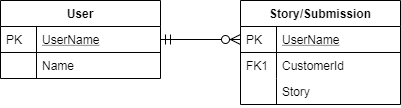

The diagram above was exported from draw.io. Its source (the exported page's mxGraphModel, read from the mxfile embedded in the PNG):
<mxGraphModel dx="932" dy="599" grid="1" gridSize="10" guides="1" tooltips="1" connect="1" arrows="1" fold="1" page="1" pageScale="1" pageWidth="827" pageHeight="1169" math="0" shadow="0">
  <root>
    <mxCell id="WIyWlLk6GJQsqaUBKTNV-0" />
    <mxCell id="WIyWlLk6GJQsqaUBKTNV-1" parent="WIyWlLk6GJQsqaUBKTNV-0" />
    <mxCell id="zkfFHV4jXpPFQw0GAbJ--51" value="User" style="swimlane;fontStyle=1;childLayout=stackLayout;horizontal=1;startSize=26;horizontalStack=0;resizeParent=1;resizeLast=0;collapsible=1;marginBottom=0;rounded=0;shadow=0;strokeWidth=1;" parent="WIyWlLk6GJQsqaUBKTNV-1" vertex="1">
      <mxGeometry x="160" y="120" width="160" height="78" as="geometry">
        <mxRectangle x="20" y="80" width="160" height="26" as="alternateBounds" />
      </mxGeometry>
    </mxCell>
    <mxCell id="zkfFHV4jXpPFQw0GAbJ--52" value="UserName" style="shape=partialRectangle;top=0;left=0;right=0;bottom=1;align=left;verticalAlign=top;fillColor=none;spacingLeft=40;spacingRight=4;overflow=hidden;rotatable=0;points=[[0,0.5],[1,0.5]];portConstraint=eastwest;dropTarget=0;rounded=0;shadow=0;strokeWidth=1;fontStyle=4" parent="zkfFHV4jXpPFQw0GAbJ--51" vertex="1">
      <mxGeometry y="26" width="160" height="26" as="geometry" />
    </mxCell>
    <mxCell id="zkfFHV4jXpPFQw0GAbJ--53" value="PK" style="shape=partialRectangle;top=0;left=0;bottom=0;fillColor=none;align=left;verticalAlign=top;spacingLeft=4;spacingRight=4;overflow=hidden;rotatable=0;points=[];portConstraint=eastwest;part=1;" parent="zkfFHV4jXpPFQw0GAbJ--52" vertex="1" connectable="0">
      <mxGeometry width="36" height="26" as="geometry" />
    </mxCell>
    <mxCell id="zkfFHV4jXpPFQw0GAbJ--54" value="Name" style="shape=partialRectangle;top=0;left=0;right=0;bottom=0;align=left;verticalAlign=top;fillColor=none;spacingLeft=40;spacingRight=4;overflow=hidden;rotatable=0;points=[[0,0.5],[1,0.5]];portConstraint=eastwest;dropTarget=0;rounded=0;shadow=0;strokeWidth=1;" parent="zkfFHV4jXpPFQw0GAbJ--51" vertex="1">
      <mxGeometry y="52" width="160" height="26" as="geometry" />
    </mxCell>
    <mxCell id="zkfFHV4jXpPFQw0GAbJ--55" value="" style="shape=partialRectangle;top=0;left=0;bottom=0;fillColor=none;align=left;verticalAlign=top;spacingLeft=4;spacingRight=4;overflow=hidden;rotatable=0;points=[];portConstraint=eastwest;part=1;" parent="zkfFHV4jXpPFQw0GAbJ--54" vertex="1" connectable="0">
      <mxGeometry width="36" height="26" as="geometry" />
    </mxCell>
    <mxCell id="zkfFHV4jXpPFQw0GAbJ--56" value="Story/Submission" style="swimlane;fontStyle=1;childLayout=stackLayout;horizontal=1;startSize=26;horizontalStack=0;resizeParent=1;resizeLast=0;collapsible=1;marginBottom=0;rounded=0;shadow=0;strokeWidth=1;" parent="WIyWlLk6GJQsqaUBKTNV-1" vertex="1">
      <mxGeometry x="400" y="120" width="160" height="104" as="geometry">
        <mxRectangle x="400" y="120" width="160" height="26" as="alternateBounds" />
      </mxGeometry>
    </mxCell>
    <mxCell id="zkfFHV4jXpPFQw0GAbJ--57" value="UserName" style="shape=partialRectangle;top=0;left=0;right=0;bottom=1;align=left;verticalAlign=top;fillColor=none;spacingLeft=40;spacingRight=4;overflow=hidden;rotatable=0;points=[[0,0.5],[1,0.5]];portConstraint=eastwest;dropTarget=0;rounded=0;shadow=0;strokeWidth=1;fontStyle=4" parent="zkfFHV4jXpPFQw0GAbJ--56" vertex="1">
      <mxGeometry y="26" width="160" height="26" as="geometry" />
    </mxCell>
    <mxCell id="zkfFHV4jXpPFQw0GAbJ--58" value="PK" style="shape=partialRectangle;top=0;left=0;bottom=0;fillColor=none;align=left;verticalAlign=top;spacingLeft=4;spacingRight=4;overflow=hidden;rotatable=0;points=[];portConstraint=eastwest;part=1;" parent="zkfFHV4jXpPFQw0GAbJ--57" vertex="1" connectable="0">
      <mxGeometry width="36" height="26" as="geometry" />
    </mxCell>
    <mxCell id="zkfFHV4jXpPFQw0GAbJ--59" value="CustomerId" style="shape=partialRectangle;top=0;left=0;right=0;bottom=0;align=left;verticalAlign=top;fillColor=none;spacingLeft=40;spacingRight=4;overflow=hidden;rotatable=0;points=[[0,0.5],[1,0.5]];portConstraint=eastwest;dropTarget=0;rounded=0;shadow=0;strokeWidth=1;" parent="zkfFHV4jXpPFQw0GAbJ--56" vertex="1">
      <mxGeometry y="52" width="160" height="26" as="geometry" />
    </mxCell>
    <mxCell id="zkfFHV4jXpPFQw0GAbJ--60" value="FK1" style="shape=partialRectangle;top=0;left=0;bottom=0;fillColor=none;align=left;verticalAlign=top;spacingLeft=4;spacingRight=4;overflow=hidden;rotatable=0;points=[];portConstraint=eastwest;part=1;" parent="zkfFHV4jXpPFQw0GAbJ--59" vertex="1" connectable="0">
      <mxGeometry width="36" height="26" as="geometry" />
    </mxCell>
    <mxCell id="zkfFHV4jXpPFQw0GAbJ--61" value="Story" style="shape=partialRectangle;top=0;left=0;right=0;bottom=0;align=left;verticalAlign=top;fillColor=none;spacingLeft=40;spacingRight=4;overflow=hidden;rotatable=0;points=[[0,0.5],[1,0.5]];portConstraint=eastwest;dropTarget=0;rounded=0;shadow=0;strokeWidth=1;" parent="zkfFHV4jXpPFQw0GAbJ--56" vertex="1">
      <mxGeometry y="78" width="160" height="26" as="geometry" />
    </mxCell>
    <mxCell id="zkfFHV4jXpPFQw0GAbJ--62" value="" style="shape=partialRectangle;top=0;left=0;bottom=0;fillColor=none;align=left;verticalAlign=top;spacingLeft=4;spacingRight=4;overflow=hidden;rotatable=0;points=[];portConstraint=eastwest;part=1;" parent="zkfFHV4jXpPFQw0GAbJ--61" vertex="1" connectable="0">
      <mxGeometry width="36" height="26" as="geometry" />
    </mxCell>
    <mxCell id="zkfFHV4jXpPFQw0GAbJ--63" value="" style="edgeStyle=orthogonalEdgeStyle;endArrow=ERzeroToMany;startArrow=ERmandOne;shadow=0;strokeWidth=1;endSize=8;startSize=8;" parent="WIyWlLk6GJQsqaUBKTNV-1" source="zkfFHV4jXpPFQw0GAbJ--52" target="zkfFHV4jXpPFQw0GAbJ--57" edge="1">
      <mxGeometry width="100" height="100" relative="1" as="geometry">
        <mxPoint x="310" y="390" as="sourcePoint" />
        <mxPoint x="410" y="290" as="targetPoint" />
      </mxGeometry>
    </mxCell>
  </root>
</mxGraphModel>